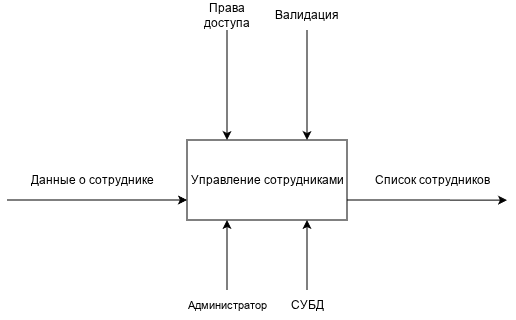

The diagram above was exported from draw.io. Its source (the exported page's mxGraphModel, read from the mxfile embedded in the PNG):
<mxGraphModel dx="815" dy="507" grid="1" gridSize="10" guides="1" tooltips="1" connect="1" arrows="1" fold="1" page="1" pageScale="1" pageWidth="827" pageHeight="1169" math="0" shadow="0">
  <root>
    <mxCell id="0" />
    <mxCell id="1" parent="0" />
    <mxCell id="7rqFW-o6KtiRUgsDZgZW-14" edge="1" parent="1" source="7rqFW-o6KtiRUgsDZgZW-1" style="edgeStyle=orthogonalEdgeStyle;rounded=0;orthogonalLoop=1;jettySize=auto;html=1;exitX=1;exitY=0.75;exitDx=0;exitDy=0;">
      <mxGeometry relative="1" as="geometry">
        <mxPoint x="560" y="290.1428571428571" as="targetPoint" />
      </mxGeometry>
    </mxCell>
    <mxCell id="7rqFW-o6KtiRUgsDZgZW-1" parent="1" style="rounded=0;whiteSpace=wrap;html=1;" value="Управление сотрудниками" vertex="1">
      <mxGeometry height="80" width="160" x="240" y="230" as="geometry" />
    </mxCell>
    <mxCell id="7rqFW-o6KtiRUgsDZgZW-2" parent="1" style="text;html=1;whiteSpace=wrap;strokeColor=none;fillColor=none;align=center;verticalAlign=middle;rounded=0;" value="Данные о сотруднике" vertex="1">
      <mxGeometry height="30" width="150" x="70" y="255" as="geometry" />
    </mxCell>
    <mxCell id="7rqFW-o6KtiRUgsDZgZW-11" edge="1" parent="1" source="7rqFW-o6KtiRUgsDZgZW-4" style="edgeStyle=orthogonalEdgeStyle;rounded=0;orthogonalLoop=1;jettySize=auto;html=1;entryX=0.25;entryY=0;entryDx=0;entryDy=0;" target="7rqFW-o6KtiRUgsDZgZW-1">
      <mxGeometry relative="1" as="geometry" />
    </mxCell>
    <mxCell id="7rqFW-o6KtiRUgsDZgZW-4" parent="1" style="text;html=1;whiteSpace=wrap;strokeColor=none;fillColor=none;align=center;verticalAlign=middle;rounded=0;" value="Права доступа" vertex="1">
      <mxGeometry height="30" width="60" x="250" y="90" as="geometry" />
    </mxCell>
    <mxCell id="7rqFW-o6KtiRUgsDZgZW-10" edge="1" parent="1" source="7rqFW-o6KtiRUgsDZgZW-5" style="edgeStyle=orthogonalEdgeStyle;rounded=0;orthogonalLoop=1;jettySize=auto;html=1;entryX=0.75;entryY=0;entryDx=0;entryDy=0;" target="7rqFW-o6KtiRUgsDZgZW-1">
      <mxGeometry relative="1" as="geometry" />
    </mxCell>
    <mxCell id="7rqFW-o6KtiRUgsDZgZW-5" parent="1" style="text;html=1;whiteSpace=wrap;strokeColor=none;fillColor=none;align=center;verticalAlign=middle;rounded=0;" value="Валидация" vertex="1">
      <mxGeometry height="30" width="60" x="330" y="90" as="geometry" />
    </mxCell>
    <mxCell id="7rqFW-o6KtiRUgsDZgZW-6" parent="1" style="text;html=1;whiteSpace=wrap;strokeColor=none;fillColor=none;align=center;verticalAlign=middle;rounded=0;" value="Список сотрудников" vertex="1">
      <mxGeometry height="30" width="130" x="420" y="255" as="geometry" />
    </mxCell>
    <mxCell id="7rqFW-o6KtiRUgsDZgZW-8" edge="1" parent="1" source="7rqFW-o6KtiRUgsDZgZW-7" style="edgeStyle=orthogonalEdgeStyle;rounded=0;orthogonalLoop=1;jettySize=auto;html=1;entryX=0.25;entryY=1;entryDx=0;entryDy=0;" target="7rqFW-o6KtiRUgsDZgZW-1">
      <mxGeometry relative="1" as="geometry" />
    </mxCell>
    <mxCell id="7rqFW-o6KtiRUgsDZgZW-7" parent="1" style="text;html=1;whiteSpace=wrap;strokeColor=none;fillColor=none;align=center;verticalAlign=middle;rounded=0;fontSize=11;" value="Администратор" vertex="1">
      <mxGeometry height="30" width="100" x="230" y="380" as="geometry" />
    </mxCell>
    <mxCell id="7rqFW-o6KtiRUgsDZgZW-12" edge="1" parent="1" source="7rqFW-o6KtiRUgsDZgZW-9" style="edgeStyle=orthogonalEdgeStyle;rounded=0;orthogonalLoop=1;jettySize=auto;html=1;entryX=0.75;entryY=1;entryDx=0;entryDy=0;" target="7rqFW-o6KtiRUgsDZgZW-1">
      <mxGeometry relative="1" as="geometry" />
    </mxCell>
    <mxCell id="7rqFW-o6KtiRUgsDZgZW-9" parent="1" style="text;html=1;whiteSpace=wrap;strokeColor=none;fillColor=none;align=center;verticalAlign=middle;rounded=0;" value="СУБД" vertex="1">
      <mxGeometry height="30" width="60" x="330" y="380" as="geometry" />
    </mxCell>
    <mxCell id="7rqFW-o6KtiRUgsDZgZW-13" edge="1" parent="1" style="endArrow=classic;html=1;rounded=0;entryX=0;entryY=0.75;entryDx=0;entryDy=0;" target="7rqFW-o6KtiRUgsDZgZW-1" value="">
      <mxGeometry height="50" relative="1" width="50" as="geometry">
        <mxPoint x="60" y="290" as="sourcePoint" />
        <mxPoint x="110" y="240" as="targetPoint" />
      </mxGeometry>
    </mxCell>
  </root>
</mxGraphModel>